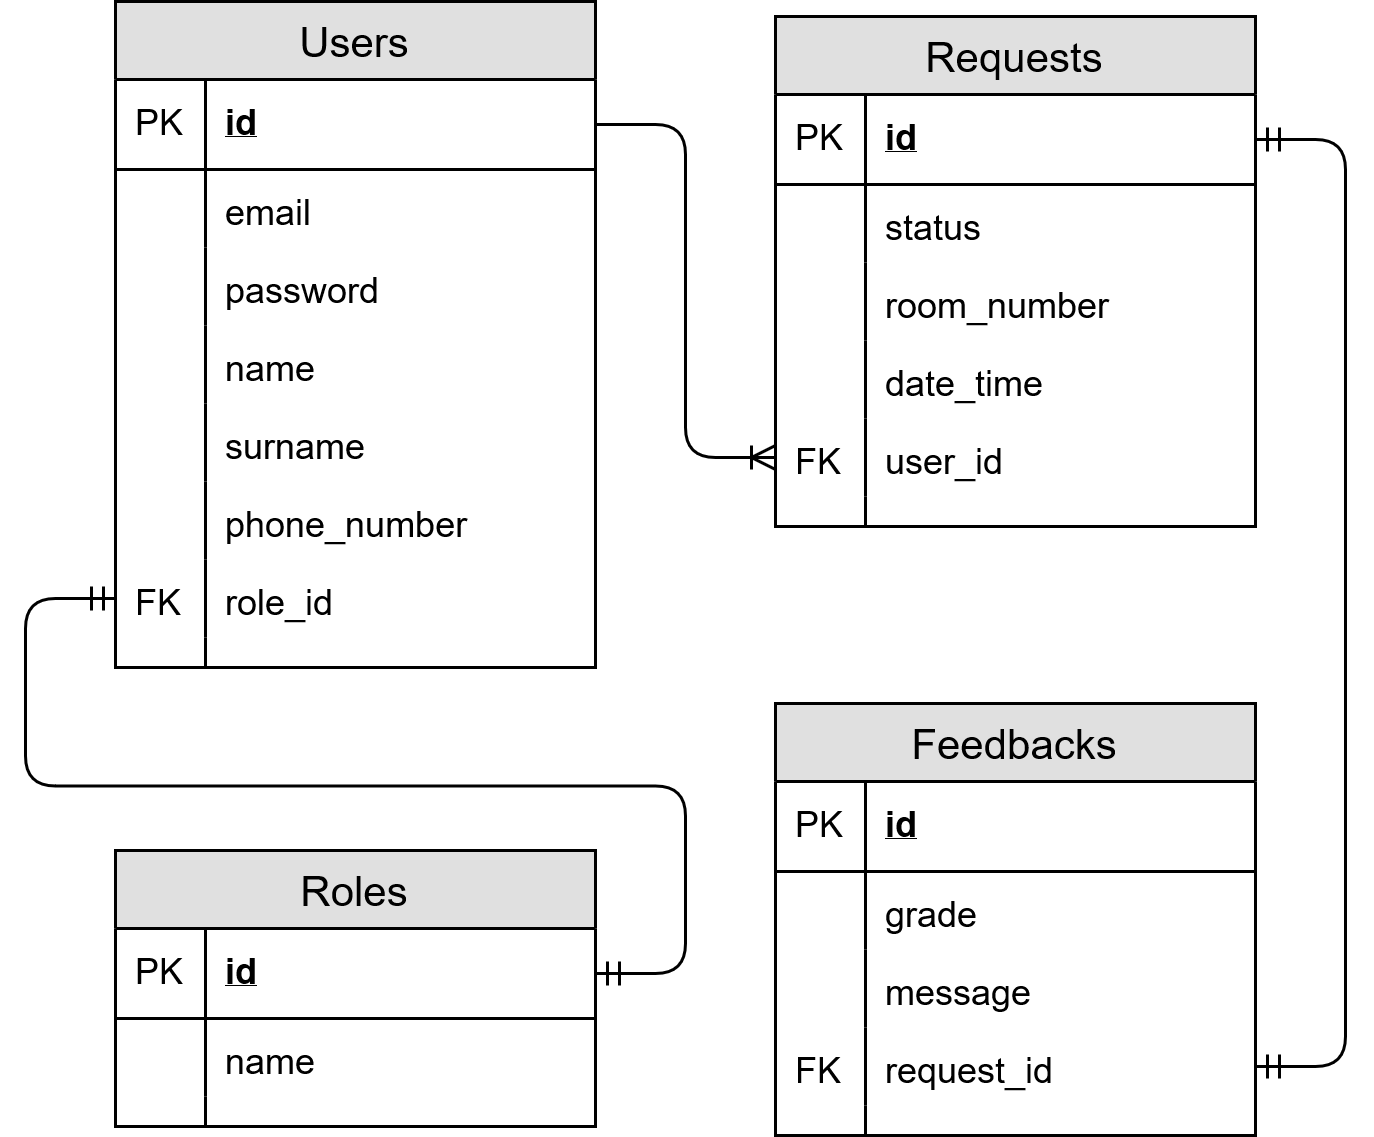

The diagram above was exported from draw.io. Its source (the exported page's mxGraphModel, read from the mxfile embedded in the PNG):
<mxGraphModel dx="624" dy="561" grid="1" gridSize="10" guides="1" tooltips="1" connect="1" arrows="1" fold="1" page="0" pageScale="1" pageWidth="827" pageHeight="1169" background="none" math="0" shadow="0">
  <root>
    <mxCell id="0" />
    <mxCell id="1" parent="0" />
    <mxCell id="vAWceFbQf59vhEnhQa2u-1" value="Roles" style="swimlane;fontStyle=0;childLayout=stackLayout;horizontal=1;startSize=26;fillColor=#e0e0e0;horizontalStack=0;resizeParent=1;resizeParentMax=0;resizeLast=0;collapsible=1;marginBottom=0;swimlaneFillColor=#ffffff;align=center;fontSize=14;" vertex="1" parent="1">
      <mxGeometry x="510" y="358" width="160" height="92" as="geometry" />
    </mxCell>
    <mxCell id="vAWceFbQf59vhEnhQa2u-2" value="id" style="shape=partialRectangle;top=0;left=0;right=0;bottom=1;align=left;verticalAlign=middle;fillColor=none;spacingLeft=34;spacingRight=4;overflow=hidden;rotatable=0;points=[[0,0.5],[1,0.5]];portConstraint=eastwest;dropTarget=0;fontStyle=5;fontSize=12;" vertex="1" parent="vAWceFbQf59vhEnhQa2u-1">
      <mxGeometry y="26" width="160" height="30" as="geometry" />
    </mxCell>
    <mxCell id="vAWceFbQf59vhEnhQa2u-3" value="PK" style="shape=partialRectangle;top=0;left=0;bottom=0;fillColor=none;align=left;verticalAlign=middle;spacingLeft=4;spacingRight=4;overflow=hidden;rotatable=0;points=[];portConstraint=eastwest;part=1;fontSize=12;" vertex="1" connectable="0" parent="vAWceFbQf59vhEnhQa2u-2">
      <mxGeometry width="30" height="30" as="geometry" />
    </mxCell>
    <mxCell id="vAWceFbQf59vhEnhQa2u-4" value="name" style="shape=partialRectangle;top=0;left=0;right=0;bottom=0;align=left;verticalAlign=top;fillColor=none;spacingLeft=34;spacingRight=4;overflow=hidden;rotatable=0;points=[[0,0.5],[1,0.5]];portConstraint=eastwest;dropTarget=0;fontSize=12;" vertex="1" parent="vAWceFbQf59vhEnhQa2u-1">
      <mxGeometry y="56" width="160" height="26" as="geometry" />
    </mxCell>
    <mxCell id="vAWceFbQf59vhEnhQa2u-5" value="" style="shape=partialRectangle;top=0;left=0;bottom=0;fillColor=none;align=left;verticalAlign=top;spacingLeft=4;spacingRight=4;overflow=hidden;rotatable=0;points=[];portConstraint=eastwest;part=1;fontSize=12;" vertex="1" connectable="0" parent="vAWceFbQf59vhEnhQa2u-4">
      <mxGeometry width="30" height="26" as="geometry" />
    </mxCell>
    <mxCell id="vAWceFbQf59vhEnhQa2u-10" value="" style="shape=partialRectangle;top=0;left=0;right=0;bottom=0;align=left;verticalAlign=top;fillColor=none;spacingLeft=34;spacingRight=4;overflow=hidden;rotatable=0;points=[[0,0.5],[1,0.5]];portConstraint=eastwest;dropTarget=0;fontSize=12;" vertex="1" parent="vAWceFbQf59vhEnhQa2u-1">
      <mxGeometry y="82" width="160" height="10" as="geometry" />
    </mxCell>
    <mxCell id="vAWceFbQf59vhEnhQa2u-11" value="" style="shape=partialRectangle;top=0;left=0;bottom=0;fillColor=none;align=left;verticalAlign=top;spacingLeft=4;spacingRight=4;overflow=hidden;rotatable=0;points=[];portConstraint=eastwest;part=1;fontSize=12;" vertex="1" connectable="0" parent="vAWceFbQf59vhEnhQa2u-10">
      <mxGeometry width="30" height="10" as="geometry" />
    </mxCell>
    <mxCell id="vAWceFbQf59vhEnhQa2u-16" value="Users" style="swimlane;fontStyle=0;childLayout=stackLayout;horizontal=1;startSize=26;fillColor=#e0e0e0;horizontalStack=0;resizeParent=1;resizeParentMax=0;resizeLast=0;collapsible=1;marginBottom=0;swimlaneFillColor=#ffffff;align=center;fontSize=14;" vertex="1" parent="1">
      <mxGeometry x="510" y="75" width="160" height="222" as="geometry" />
    </mxCell>
    <mxCell id="vAWceFbQf59vhEnhQa2u-17" value="id" style="shape=partialRectangle;top=0;left=0;right=0;bottom=1;align=left;verticalAlign=middle;fillColor=none;spacingLeft=34;spacingRight=4;overflow=hidden;rotatable=0;points=[[0,0.5],[1,0.5]];portConstraint=eastwest;dropTarget=0;fontStyle=5;fontSize=12;" vertex="1" parent="vAWceFbQf59vhEnhQa2u-16">
      <mxGeometry y="26" width="160" height="30" as="geometry" />
    </mxCell>
    <mxCell id="vAWceFbQf59vhEnhQa2u-18" value="PK" style="shape=partialRectangle;top=0;left=0;bottom=0;fillColor=none;align=left;verticalAlign=middle;spacingLeft=4;spacingRight=4;overflow=hidden;rotatable=0;points=[];portConstraint=eastwest;part=1;fontSize=12;" vertex="1" connectable="0" parent="vAWceFbQf59vhEnhQa2u-17">
      <mxGeometry width="30" height="30" as="geometry" />
    </mxCell>
    <mxCell id="vAWceFbQf59vhEnhQa2u-19" value="email" style="shape=partialRectangle;top=0;left=0;right=0;bottom=0;align=left;verticalAlign=top;fillColor=none;spacingLeft=34;spacingRight=4;overflow=hidden;rotatable=0;points=[[0,0.5],[1,0.5]];portConstraint=eastwest;dropTarget=0;fontSize=12;" vertex="1" parent="vAWceFbQf59vhEnhQa2u-16">
      <mxGeometry y="56" width="160" height="26" as="geometry" />
    </mxCell>
    <mxCell id="vAWceFbQf59vhEnhQa2u-20" value="" style="shape=partialRectangle;top=0;left=0;bottom=0;fillColor=none;align=left;verticalAlign=top;spacingLeft=4;spacingRight=4;overflow=hidden;rotatable=0;points=[];portConstraint=eastwest;part=1;fontSize=12;" vertex="1" connectable="0" parent="vAWceFbQf59vhEnhQa2u-19">
      <mxGeometry width="30" height="26" as="geometry" />
    </mxCell>
    <mxCell id="vAWceFbQf59vhEnhQa2u-21" value="password" style="shape=partialRectangle;top=0;left=0;right=0;bottom=0;align=left;verticalAlign=top;fillColor=none;spacingLeft=34;spacingRight=4;overflow=hidden;rotatable=0;points=[[0,0.5],[1,0.5]];portConstraint=eastwest;dropTarget=0;fontSize=12;" vertex="1" parent="vAWceFbQf59vhEnhQa2u-16">
      <mxGeometry y="82" width="160" height="26" as="geometry" />
    </mxCell>
    <mxCell id="vAWceFbQf59vhEnhQa2u-22" value="" style="shape=partialRectangle;top=0;left=0;bottom=0;fillColor=none;align=left;verticalAlign=top;spacingLeft=4;spacingRight=4;overflow=hidden;rotatable=0;points=[];portConstraint=eastwest;part=1;fontSize=12;" vertex="1" connectable="0" parent="vAWceFbQf59vhEnhQa2u-21">
      <mxGeometry width="30" height="26" as="geometry" />
    </mxCell>
    <mxCell id="vAWceFbQf59vhEnhQa2u-23" value="name" style="shape=partialRectangle;top=0;left=0;right=0;bottom=0;align=left;verticalAlign=top;fillColor=none;spacingLeft=34;spacingRight=4;overflow=hidden;rotatable=0;points=[[0,0.5],[1,0.5]];portConstraint=eastwest;dropTarget=0;fontSize=12;" vertex="1" parent="vAWceFbQf59vhEnhQa2u-16">
      <mxGeometry y="108" width="160" height="26" as="geometry" />
    </mxCell>
    <mxCell id="vAWceFbQf59vhEnhQa2u-24" value="" style="shape=partialRectangle;top=0;left=0;bottom=0;fillColor=none;align=left;verticalAlign=top;spacingLeft=4;spacingRight=4;overflow=hidden;rotatable=0;points=[];portConstraint=eastwest;part=1;fontSize=12;" vertex="1" connectable="0" parent="vAWceFbQf59vhEnhQa2u-23">
      <mxGeometry width="30" height="26" as="geometry" />
    </mxCell>
    <mxCell id="vAWceFbQf59vhEnhQa2u-35" value="surname" style="shape=partialRectangle;top=0;left=0;right=0;bottom=0;align=left;verticalAlign=top;fillColor=none;spacingLeft=34;spacingRight=4;overflow=hidden;rotatable=0;points=[[0,0.5],[1,0.5]];portConstraint=eastwest;dropTarget=0;fontSize=12;" vertex="1" parent="vAWceFbQf59vhEnhQa2u-16">
      <mxGeometry y="134" width="160" height="26" as="geometry" />
    </mxCell>
    <mxCell id="vAWceFbQf59vhEnhQa2u-36" value="" style="shape=partialRectangle;top=0;left=0;bottom=0;fillColor=none;align=left;verticalAlign=top;spacingLeft=4;spacingRight=4;overflow=hidden;rotatable=0;points=[];portConstraint=eastwest;part=1;fontSize=12;" vertex="1" connectable="0" parent="vAWceFbQf59vhEnhQa2u-35">
      <mxGeometry width="30" height="26" as="geometry" />
    </mxCell>
    <mxCell id="vAWceFbQf59vhEnhQa2u-39" value="phone_number" style="shape=partialRectangle;top=0;left=0;right=0;bottom=0;align=left;verticalAlign=top;fillColor=none;spacingLeft=34;spacingRight=4;overflow=hidden;rotatable=0;points=[[0,0.5],[1,0.5]];portConstraint=eastwest;dropTarget=0;fontSize=12;" vertex="1" parent="vAWceFbQf59vhEnhQa2u-16">
      <mxGeometry y="160" width="160" height="26" as="geometry" />
    </mxCell>
    <mxCell id="vAWceFbQf59vhEnhQa2u-40" value="" style="shape=partialRectangle;top=0;left=0;bottom=0;fillColor=none;align=left;verticalAlign=top;spacingLeft=4;spacingRight=4;overflow=hidden;rotatable=0;points=[];portConstraint=eastwest;part=1;fontSize=12;" vertex="1" connectable="0" parent="vAWceFbQf59vhEnhQa2u-39">
      <mxGeometry width="30" height="26" as="geometry" />
    </mxCell>
    <mxCell id="vAWceFbQf59vhEnhQa2u-41" value="role_id" style="shape=partialRectangle;top=0;left=0;right=0;bottom=0;align=left;verticalAlign=top;fillColor=none;spacingLeft=34;spacingRight=4;overflow=hidden;rotatable=0;points=[[0,0.5],[1,0.5]];portConstraint=eastwest;dropTarget=0;fontSize=12;" vertex="1" parent="vAWceFbQf59vhEnhQa2u-16">
      <mxGeometry y="186" width="160" height="26" as="geometry" />
    </mxCell>
    <mxCell id="vAWceFbQf59vhEnhQa2u-42" value="FK" style="shape=partialRectangle;top=0;left=0;bottom=0;fillColor=none;align=left;verticalAlign=top;spacingLeft=4;spacingRight=4;overflow=hidden;rotatable=0;points=[];portConstraint=eastwest;part=1;fontSize=12;" vertex="1" connectable="0" parent="vAWceFbQf59vhEnhQa2u-41">
      <mxGeometry width="30" height="26" as="geometry" />
    </mxCell>
    <mxCell id="vAWceFbQf59vhEnhQa2u-25" value="" style="shape=partialRectangle;top=0;left=0;right=0;bottom=0;align=left;verticalAlign=top;fillColor=none;spacingLeft=34;spacingRight=4;overflow=hidden;rotatable=0;points=[[0,0.5],[1,0.5]];portConstraint=eastwest;dropTarget=0;fontSize=12;" vertex="1" parent="vAWceFbQf59vhEnhQa2u-16">
      <mxGeometry y="212" width="160" height="10" as="geometry" />
    </mxCell>
    <mxCell id="vAWceFbQf59vhEnhQa2u-26" value="" style="shape=partialRectangle;top=0;left=0;bottom=0;fillColor=none;align=left;verticalAlign=top;spacingLeft=4;spacingRight=4;overflow=hidden;rotatable=0;points=[];portConstraint=eastwest;part=1;fontSize=12;" vertex="1" connectable="0" parent="vAWceFbQf59vhEnhQa2u-25">
      <mxGeometry width="30" height="10" as="geometry" />
    </mxCell>
    <mxCell id="vAWceFbQf59vhEnhQa2u-43" value="Requests" style="swimlane;fontStyle=0;childLayout=stackLayout;horizontal=1;startSize=26;fillColor=#e0e0e0;horizontalStack=0;resizeParent=1;resizeParentMax=0;resizeLast=0;collapsible=1;marginBottom=0;swimlaneFillColor=#ffffff;align=center;fontSize=14;" vertex="1" parent="1">
      <mxGeometry x="730" y="80" width="160" height="170" as="geometry" />
    </mxCell>
    <mxCell id="vAWceFbQf59vhEnhQa2u-44" value="id" style="shape=partialRectangle;top=0;left=0;right=0;bottom=1;align=left;verticalAlign=middle;fillColor=none;spacingLeft=34;spacingRight=4;overflow=hidden;rotatable=0;points=[[0,0.5],[1,0.5]];portConstraint=eastwest;dropTarget=0;fontStyle=5;fontSize=12;" vertex="1" parent="vAWceFbQf59vhEnhQa2u-43">
      <mxGeometry y="26" width="160" height="30" as="geometry" />
    </mxCell>
    <mxCell id="vAWceFbQf59vhEnhQa2u-45" value="PK" style="shape=partialRectangle;top=0;left=0;bottom=0;fillColor=none;align=left;verticalAlign=middle;spacingLeft=4;spacingRight=4;overflow=hidden;rotatable=0;points=[];portConstraint=eastwest;part=1;fontSize=12;" vertex="1" connectable="0" parent="vAWceFbQf59vhEnhQa2u-44">
      <mxGeometry width="30" height="30" as="geometry" />
    </mxCell>
    <mxCell id="vAWceFbQf59vhEnhQa2u-46" value="status" style="shape=partialRectangle;top=0;left=0;right=0;bottom=0;align=left;verticalAlign=top;fillColor=none;spacingLeft=34;spacingRight=4;overflow=hidden;rotatable=0;points=[[0,0.5],[1,0.5]];portConstraint=eastwest;dropTarget=0;fontSize=12;" vertex="1" parent="vAWceFbQf59vhEnhQa2u-43">
      <mxGeometry y="56" width="160" height="26" as="geometry" />
    </mxCell>
    <mxCell id="vAWceFbQf59vhEnhQa2u-47" value="" style="shape=partialRectangle;top=0;left=0;bottom=0;fillColor=none;align=left;verticalAlign=top;spacingLeft=4;spacingRight=4;overflow=hidden;rotatable=0;points=[];portConstraint=eastwest;part=1;fontSize=12;" vertex="1" connectable="0" parent="vAWceFbQf59vhEnhQa2u-46">
      <mxGeometry width="30" height="26" as="geometry" />
    </mxCell>
    <mxCell id="vAWceFbQf59vhEnhQa2u-48" value="room_number" style="shape=partialRectangle;top=0;left=0;right=0;bottom=0;align=left;verticalAlign=top;fillColor=none;spacingLeft=34;spacingRight=4;overflow=hidden;rotatable=0;points=[[0,0.5],[1,0.5]];portConstraint=eastwest;dropTarget=0;fontSize=12;" vertex="1" parent="vAWceFbQf59vhEnhQa2u-43">
      <mxGeometry y="82" width="160" height="26" as="geometry" />
    </mxCell>
    <mxCell id="vAWceFbQf59vhEnhQa2u-49" value="" style="shape=partialRectangle;top=0;left=0;bottom=0;fillColor=none;align=left;verticalAlign=top;spacingLeft=4;spacingRight=4;overflow=hidden;rotatable=0;points=[];portConstraint=eastwest;part=1;fontSize=12;" vertex="1" connectable="0" parent="vAWceFbQf59vhEnhQa2u-48">
      <mxGeometry width="30" height="26" as="geometry" />
    </mxCell>
    <mxCell id="vAWceFbQf59vhEnhQa2u-50" value="date_time" style="shape=partialRectangle;top=0;left=0;right=0;bottom=0;align=left;verticalAlign=top;fillColor=none;spacingLeft=34;spacingRight=4;overflow=hidden;rotatable=0;points=[[0,0.5],[1,0.5]];portConstraint=eastwest;dropTarget=0;fontSize=12;" vertex="1" parent="vAWceFbQf59vhEnhQa2u-43">
      <mxGeometry y="108" width="160" height="26" as="geometry" />
    </mxCell>
    <mxCell id="vAWceFbQf59vhEnhQa2u-51" value="" style="shape=partialRectangle;top=0;left=0;bottom=0;fillColor=none;align=left;verticalAlign=top;spacingLeft=4;spacingRight=4;overflow=hidden;rotatable=0;points=[];portConstraint=eastwest;part=1;fontSize=12;" vertex="1" connectable="0" parent="vAWceFbQf59vhEnhQa2u-50">
      <mxGeometry width="30" height="26" as="geometry" />
    </mxCell>
    <mxCell id="vAWceFbQf59vhEnhQa2u-54" value="user_id" style="shape=partialRectangle;top=0;left=0;right=0;bottom=0;align=left;verticalAlign=top;fillColor=none;spacingLeft=34;spacingRight=4;overflow=hidden;rotatable=0;points=[[0,0.5],[1,0.5]];portConstraint=eastwest;dropTarget=0;fontSize=12;" vertex="1" parent="vAWceFbQf59vhEnhQa2u-43">
      <mxGeometry y="134" width="160" height="26" as="geometry" />
    </mxCell>
    <mxCell id="vAWceFbQf59vhEnhQa2u-55" value="FK" style="shape=partialRectangle;top=0;left=0;bottom=0;fillColor=none;align=left;verticalAlign=top;spacingLeft=4;spacingRight=4;overflow=hidden;rotatable=0;points=[];portConstraint=eastwest;part=1;fontSize=12;" vertex="1" connectable="0" parent="vAWceFbQf59vhEnhQa2u-54">
      <mxGeometry width="30" height="26" as="geometry" />
    </mxCell>
    <mxCell id="vAWceFbQf59vhEnhQa2u-52" value="" style="shape=partialRectangle;top=0;left=0;right=0;bottom=0;align=left;verticalAlign=top;fillColor=none;spacingLeft=34;spacingRight=4;overflow=hidden;rotatable=0;points=[[0,0.5],[1,0.5]];portConstraint=eastwest;dropTarget=0;fontSize=12;" vertex="1" parent="vAWceFbQf59vhEnhQa2u-43">
      <mxGeometry y="160" width="160" height="10" as="geometry" />
    </mxCell>
    <mxCell id="vAWceFbQf59vhEnhQa2u-53" value="" style="shape=partialRectangle;top=0;left=0;bottom=0;fillColor=none;align=left;verticalAlign=top;spacingLeft=4;spacingRight=4;overflow=hidden;rotatable=0;points=[];portConstraint=eastwest;part=1;fontSize=12;" vertex="1" connectable="0" parent="vAWceFbQf59vhEnhQa2u-52">
      <mxGeometry width="30" height="10" as="geometry" />
    </mxCell>
    <mxCell id="vAWceFbQf59vhEnhQa2u-56" value="Feedbacks" style="swimlane;fontStyle=0;childLayout=stackLayout;horizontal=1;startSize=26;fillColor=#e0e0e0;horizontalStack=0;resizeParent=1;resizeParentMax=0;resizeLast=0;collapsible=1;marginBottom=0;swimlaneFillColor=#ffffff;align=center;fontSize=14;" vertex="1" parent="1">
      <mxGeometry x="730" y="309" width="160" height="144" as="geometry" />
    </mxCell>
    <mxCell id="vAWceFbQf59vhEnhQa2u-57" value="id" style="shape=partialRectangle;top=0;left=0;right=0;bottom=1;align=left;verticalAlign=middle;fillColor=none;spacingLeft=34;spacingRight=4;overflow=hidden;rotatable=0;points=[[0,0.5],[1,0.5]];portConstraint=eastwest;dropTarget=0;fontStyle=5;fontSize=12;" vertex="1" parent="vAWceFbQf59vhEnhQa2u-56">
      <mxGeometry y="26" width="160" height="30" as="geometry" />
    </mxCell>
    <mxCell id="vAWceFbQf59vhEnhQa2u-58" value="PK" style="shape=partialRectangle;top=0;left=0;bottom=0;fillColor=none;align=left;verticalAlign=middle;spacingLeft=4;spacingRight=4;overflow=hidden;rotatable=0;points=[];portConstraint=eastwest;part=1;fontSize=12;" vertex="1" connectable="0" parent="vAWceFbQf59vhEnhQa2u-57">
      <mxGeometry width="30" height="30" as="geometry" />
    </mxCell>
    <mxCell id="vAWceFbQf59vhEnhQa2u-59" value="grade" style="shape=partialRectangle;top=0;left=0;right=0;bottom=0;align=left;verticalAlign=top;fillColor=none;spacingLeft=34;spacingRight=4;overflow=hidden;rotatable=0;points=[[0,0.5],[1,0.5]];portConstraint=eastwest;dropTarget=0;fontSize=12;" vertex="1" parent="vAWceFbQf59vhEnhQa2u-56">
      <mxGeometry y="56" width="160" height="26" as="geometry" />
    </mxCell>
    <mxCell id="vAWceFbQf59vhEnhQa2u-60" value="" style="shape=partialRectangle;top=0;left=0;bottom=0;fillColor=none;align=left;verticalAlign=top;spacingLeft=4;spacingRight=4;overflow=hidden;rotatable=0;points=[];portConstraint=eastwest;part=1;fontSize=12;" vertex="1" connectable="0" parent="vAWceFbQf59vhEnhQa2u-59">
      <mxGeometry width="30" height="26" as="geometry" />
    </mxCell>
    <mxCell id="vAWceFbQf59vhEnhQa2u-61" value="message" style="shape=partialRectangle;top=0;left=0;right=0;bottom=0;align=left;verticalAlign=top;fillColor=none;spacingLeft=34;spacingRight=4;overflow=hidden;rotatable=0;points=[[0,0.5],[1,0.5]];portConstraint=eastwest;dropTarget=0;fontSize=12;" vertex="1" parent="vAWceFbQf59vhEnhQa2u-56">
      <mxGeometry y="82" width="160" height="26" as="geometry" />
    </mxCell>
    <mxCell id="vAWceFbQf59vhEnhQa2u-62" value="" style="shape=partialRectangle;top=0;left=0;bottom=0;fillColor=none;align=left;verticalAlign=top;spacingLeft=4;spacingRight=4;overflow=hidden;rotatable=0;points=[];portConstraint=eastwest;part=1;fontSize=12;" vertex="1" connectable="0" parent="vAWceFbQf59vhEnhQa2u-61">
      <mxGeometry width="30" height="26" as="geometry" />
    </mxCell>
    <mxCell id="vAWceFbQf59vhEnhQa2u-63" value="request_id" style="shape=partialRectangle;top=0;left=0;right=0;bottom=0;align=left;verticalAlign=top;fillColor=none;spacingLeft=34;spacingRight=4;overflow=hidden;rotatable=0;points=[[0,0.5],[1,0.5]];portConstraint=eastwest;dropTarget=0;fontSize=12;" vertex="1" parent="vAWceFbQf59vhEnhQa2u-56">
      <mxGeometry y="108" width="160" height="26" as="geometry" />
    </mxCell>
    <mxCell id="vAWceFbQf59vhEnhQa2u-64" value="FK" style="shape=partialRectangle;top=0;left=0;bottom=0;fillColor=none;align=left;verticalAlign=top;spacingLeft=4;spacingRight=4;overflow=hidden;rotatable=0;points=[];portConstraint=eastwest;part=1;fontSize=12;" vertex="1" connectable="0" parent="vAWceFbQf59vhEnhQa2u-63">
      <mxGeometry width="30" height="26" as="geometry" />
    </mxCell>
    <mxCell id="vAWceFbQf59vhEnhQa2u-65" value="" style="shape=partialRectangle;top=0;left=0;right=0;bottom=0;align=left;verticalAlign=top;fillColor=none;spacingLeft=34;spacingRight=4;overflow=hidden;rotatable=0;points=[[0,0.5],[1,0.5]];portConstraint=eastwest;dropTarget=0;fontSize=12;" vertex="1" parent="vAWceFbQf59vhEnhQa2u-56">
      <mxGeometry y="134" width="160" height="10" as="geometry" />
    </mxCell>
    <mxCell id="vAWceFbQf59vhEnhQa2u-66" value="" style="shape=partialRectangle;top=0;left=0;bottom=0;fillColor=none;align=left;verticalAlign=top;spacingLeft=4;spacingRight=4;overflow=hidden;rotatable=0;points=[];portConstraint=eastwest;part=1;fontSize=12;" vertex="1" connectable="0" parent="vAWceFbQf59vhEnhQa2u-65">
      <mxGeometry width="30" height="10" as="geometry" />
    </mxCell>
    <mxCell id="vAWceFbQf59vhEnhQa2u-68" value="" style="edgeStyle=entityRelationEdgeStyle;fontSize=12;html=1;endArrow=ERoneToMany;exitX=1;exitY=0.5;exitDx=0;exitDy=0;entryX=0;entryY=0.5;entryDx=0;entryDy=0;" edge="1" parent="1" source="vAWceFbQf59vhEnhQa2u-17" target="vAWceFbQf59vhEnhQa2u-54">
      <mxGeometry width="100" height="100" relative="1" as="geometry">
        <mxPoint x="740" y="410" as="sourcePoint" />
        <mxPoint x="840" y="310" as="targetPoint" />
      </mxGeometry>
    </mxCell>
    <mxCell id="vAWceFbQf59vhEnhQa2u-69" value="" style="edgeStyle=entityRelationEdgeStyle;fontSize=12;html=1;endArrow=ERmandOne;startArrow=ERmandOne;" edge="1" parent="1" source="vAWceFbQf59vhEnhQa2u-63" target="vAWceFbQf59vhEnhQa2u-44">
      <mxGeometry width="100" height="100" relative="1" as="geometry">
        <mxPoint x="730" y="460" as="sourcePoint" />
        <mxPoint x="830" y="360" as="targetPoint" />
      </mxGeometry>
    </mxCell>
    <mxCell id="vAWceFbQf59vhEnhQa2u-72" value="" style="edgeStyle=entityRelationEdgeStyle;fontSize=12;html=1;endArrow=ERmandOne;startArrow=ERmandOne;entryX=0;entryY=0.5;entryDx=0;entryDy=0;exitX=1;exitY=0.5;exitDx=0;exitDy=0;" edge="1" parent="1" source="vAWceFbQf59vhEnhQa2u-2" target="vAWceFbQf59vhEnhQa2u-41">
      <mxGeometry width="100" height="100" relative="1" as="geometry">
        <mxPoint x="370" y="370" as="sourcePoint" />
        <mxPoint x="470" y="270" as="targetPoint" />
      </mxGeometry>
    </mxCell>
  </root>
</mxGraphModel>